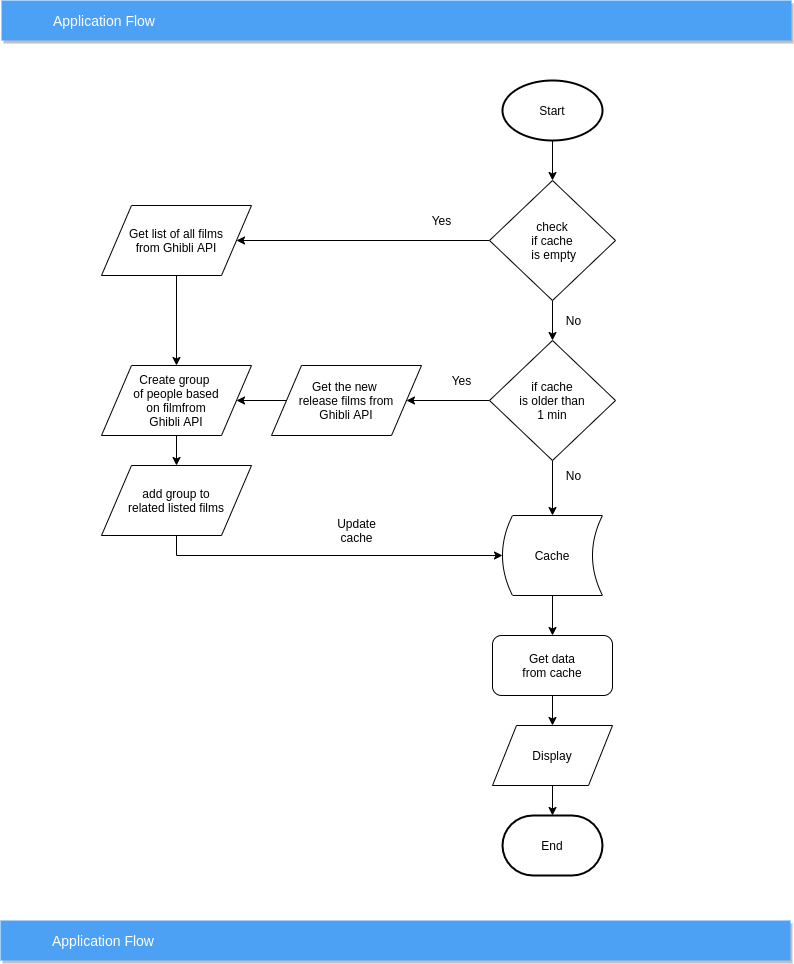

The diagram above was exported from draw.io. Its source (the exported page's mxGraphModel, read from the mxfile embedded in the PNG):
<mxGraphModel dx="1408" dy="838" grid="1" gridSize="10" guides="1" tooltips="1" connect="1" arrows="1" fold="1" page="1" pageScale="1" pageWidth="827" pageHeight="1169" math="0" shadow="0">
  <root>
    <mxCell id="qYe_0UeCB1WL-YrD_6Vr-0" />
    <mxCell id="qYe_0UeCB1WL-YrD_6Vr-1" parent="qYe_0UeCB1WL-YrD_6Vr-0" />
    <mxCell id="qYe_0UeCB1WL-YrD_6Vr-2" value="Application Flow" style="fillColor=#4DA1F5;strokeColor=none;shadow=1;gradientColor=none;fontSize=14;align=left;spacingLeft=50;fontColor=#ffffff;" parent="qYe_0UeCB1WL-YrD_6Vr-1" vertex="1">
      <mxGeometry x="20" y="40" width="790" height="40" as="geometry" />
    </mxCell>
    <mxCell id="qYe_0UeCB1WL-YrD_6Vr-13" value="Application Flow" style="fillColor=#4DA1F5;strokeColor=none;shadow=1;gradientColor=none;fontSize=14;align=left;spacingLeft=50;fontColor=#ffffff;" parent="qYe_0UeCB1WL-YrD_6Vr-1" vertex="1">
      <mxGeometry x="19" y="960" width="790" height="40" as="geometry" />
    </mxCell>
    <mxCell id="qYe_0UeCB1WL-YrD_6Vr-23" style="edgeStyle=orthogonalEdgeStyle;rounded=0;orthogonalLoop=1;jettySize=auto;html=1;entryX=0.5;entryY=0;entryDx=0;entryDy=0;" parent="qYe_0UeCB1WL-YrD_6Vr-1" source="qYe_0UeCB1WL-YrD_6Vr-16" target="qYe_0UeCB1WL-YrD_6Vr-17" edge="1">
      <mxGeometry relative="1" as="geometry" />
    </mxCell>
    <mxCell id="qYe_0UeCB1WL-YrD_6Vr-16" value="Start" style="strokeWidth=2;html=1;shape=mxgraph.flowchart.start_1;whiteSpace=wrap;" parent="qYe_0UeCB1WL-YrD_6Vr-1" vertex="1">
      <mxGeometry x="521" y="120" width="100" height="60" as="geometry" />
    </mxCell>
    <mxCell id="qYe_0UeCB1WL-YrD_6Vr-30" value="" style="edgeStyle=orthogonalEdgeStyle;rounded=0;orthogonalLoop=1;jettySize=auto;html=1;" parent="qYe_0UeCB1WL-YrD_6Vr-1" source="qYe_0UeCB1WL-YrD_6Vr-17" target="qYe_0UeCB1WL-YrD_6Vr-29" edge="1">
      <mxGeometry relative="1" as="geometry" />
    </mxCell>
    <mxCell id="SEXtSq2h7103yDDwZtsD-13" style="edgeStyle=orthogonalEdgeStyle;rounded=0;orthogonalLoop=1;jettySize=auto;html=1;entryX=1;entryY=0.5;entryDx=0;entryDy=0;" edge="1" parent="qYe_0UeCB1WL-YrD_6Vr-1" source="qYe_0UeCB1WL-YrD_6Vr-17" target="SEXtSq2h7103yDDwZtsD-8">
      <mxGeometry relative="1" as="geometry" />
    </mxCell>
    <mxCell id="qYe_0UeCB1WL-YrD_6Vr-17" value="check&lt;br&gt;if cache&lt;br&gt;&amp;nbsp;is empty" style="rhombus;whiteSpace=wrap;html=1;" parent="qYe_0UeCB1WL-YrD_6Vr-1" vertex="1">
      <mxGeometry x="508" y="220" width="126" height="120" as="geometry" />
    </mxCell>
    <mxCell id="qYe_0UeCB1WL-YrD_6Vr-42" value="" style="edgeStyle=orthogonalEdgeStyle;rounded=0;orthogonalLoop=1;jettySize=auto;html=1;" parent="qYe_0UeCB1WL-YrD_6Vr-1" source="qYe_0UeCB1WL-YrD_6Vr-29" target="qYe_0UeCB1WL-YrD_6Vr-18" edge="1">
      <mxGeometry relative="1" as="geometry" />
    </mxCell>
    <mxCell id="SEXtSq2h7103yDDwZtsD-6" style="edgeStyle=orthogonalEdgeStyle;rounded=0;orthogonalLoop=1;jettySize=auto;html=1;entryX=1;entryY=0.5;entryDx=0;entryDy=0;" edge="1" parent="qYe_0UeCB1WL-YrD_6Vr-1" source="qYe_0UeCB1WL-YrD_6Vr-29" target="SEXtSq2h7103yDDwZtsD-4">
      <mxGeometry relative="1" as="geometry" />
    </mxCell>
    <mxCell id="qYe_0UeCB1WL-YrD_6Vr-29" value="if cache&lt;br&gt;is older than&lt;br&gt;1 min" style="rhombus;whiteSpace=wrap;html=1;" parent="qYe_0UeCB1WL-YrD_6Vr-1" vertex="1">
      <mxGeometry x="508" y="380" width="126" height="120" as="geometry" />
    </mxCell>
    <mxCell id="qYe_0UeCB1WL-YrD_6Vr-43" style="edgeStyle=orthogonalEdgeStyle;rounded=0;orthogonalLoop=1;jettySize=auto;html=1;entryX=0.5;entryY=0;entryDx=0;entryDy=0;" parent="qYe_0UeCB1WL-YrD_6Vr-1" source="qYe_0UeCB1WL-YrD_6Vr-18" target="qYe_0UeCB1WL-YrD_6Vr-19" edge="1">
      <mxGeometry relative="1" as="geometry" />
    </mxCell>
    <mxCell id="qYe_0UeCB1WL-YrD_6Vr-18" value="Cache" style="shape=dataStorage;whiteSpace=wrap;html=1;" parent="qYe_0UeCB1WL-YrD_6Vr-1" vertex="1">
      <mxGeometry x="521" y="555" width="100" height="80" as="geometry" />
    </mxCell>
    <mxCell id="qYe_0UeCB1WL-YrD_6Vr-35" value="" style="edgeStyle=orthogonalEdgeStyle;rounded=0;orthogonalLoop=1;jettySize=auto;html=1;" parent="qYe_0UeCB1WL-YrD_6Vr-1" source="qYe_0UeCB1WL-YrD_6Vr-19" target="qYe_0UeCB1WL-YrD_6Vr-20" edge="1">
      <mxGeometry relative="1" as="geometry" />
    </mxCell>
    <mxCell id="qYe_0UeCB1WL-YrD_6Vr-19" value="Get data&lt;br&gt;from cache" style="rounded=1;whiteSpace=wrap;html=1;" parent="qYe_0UeCB1WL-YrD_6Vr-1" vertex="1">
      <mxGeometry x="511" y="675" width="120" height="60" as="geometry" />
    </mxCell>
    <mxCell id="qYe_0UeCB1WL-YrD_6Vr-38" value="" style="edgeStyle=orthogonalEdgeStyle;rounded=0;orthogonalLoop=1;jettySize=auto;html=1;" parent="qYe_0UeCB1WL-YrD_6Vr-1" source="qYe_0UeCB1WL-YrD_6Vr-20" target="qYe_0UeCB1WL-YrD_6Vr-21" edge="1">
      <mxGeometry relative="1" as="geometry" />
    </mxCell>
    <mxCell id="qYe_0UeCB1WL-YrD_6Vr-20" value="Display" style="shape=parallelogram;perimeter=parallelogramPerimeter;whiteSpace=wrap;html=1;" parent="qYe_0UeCB1WL-YrD_6Vr-1" vertex="1">
      <mxGeometry x="511" y="765" width="120" height="60" as="geometry" />
    </mxCell>
    <mxCell id="qYe_0UeCB1WL-YrD_6Vr-21" value="End" style="strokeWidth=2;html=1;shape=mxgraph.flowchart.terminator;whiteSpace=wrap;" parent="qYe_0UeCB1WL-YrD_6Vr-1" vertex="1">
      <mxGeometry x="521" y="855" width="100" height="60" as="geometry" />
    </mxCell>
    <mxCell id="qYe_0UeCB1WL-YrD_6Vr-44" style="edgeStyle=orthogonalEdgeStyle;rounded=0;orthogonalLoop=1;jettySize=auto;html=1;entryX=0;entryY=0.5;entryDx=0;entryDy=0;exitX=0.5;exitY=1;exitDx=0;exitDy=0;" parent="qYe_0UeCB1WL-YrD_6Vr-1" source="SEXtSq2h7103yDDwZtsD-1" target="qYe_0UeCB1WL-YrD_6Vr-18" edge="1">
      <mxGeometry relative="1" as="geometry">
        <Array as="points" />
      </mxGeometry>
    </mxCell>
    <mxCell id="qYe_0UeCB1WL-YrD_6Vr-27" value="Update&lt;br&gt;cache" style="text;html=1;align=center;verticalAlign=middle;resizable=0;points=[];autosize=1;" parent="qYe_0UeCB1WL-YrD_6Vr-1" vertex="1">
      <mxGeometry x="350" y="555" width="50" height="30" as="geometry" />
    </mxCell>
    <mxCell id="qYe_0UeCB1WL-YrD_6Vr-28" value="Yes" style="text;html=1;align=center;verticalAlign=middle;resizable=0;points=[];autosize=1;" parent="qYe_0UeCB1WL-YrD_6Vr-1" vertex="1">
      <mxGeometry x="440" y="250" width="40" height="20" as="geometry" />
    </mxCell>
    <mxCell id="qYe_0UeCB1WL-YrD_6Vr-31" value="No" style="text;html=1;align=center;verticalAlign=middle;resizable=0;points=[];autosize=1;" parent="qYe_0UeCB1WL-YrD_6Vr-1" vertex="1">
      <mxGeometry x="577" y="350" width="30" height="20" as="geometry" />
    </mxCell>
    <mxCell id="qYe_0UeCB1WL-YrD_6Vr-33" value="Yes" style="text;html=1;align=center;verticalAlign=middle;resizable=0;points=[];autosize=1;" parent="qYe_0UeCB1WL-YrD_6Vr-1" vertex="1">
      <mxGeometry x="460" y="410" width="40" height="20" as="geometry" />
    </mxCell>
    <mxCell id="qYe_0UeCB1WL-YrD_6Vr-41" value="No" style="text;html=1;align=center;verticalAlign=middle;resizable=0;points=[];autosize=1;" parent="qYe_0UeCB1WL-YrD_6Vr-1" vertex="1">
      <mxGeometry x="577" y="505" width="30" height="20" as="geometry" />
    </mxCell>
    <mxCell id="SEXtSq2h7103yDDwZtsD-2" value="" style="edgeStyle=orthogonalEdgeStyle;rounded=0;orthogonalLoop=1;jettySize=auto;html=1;" edge="1" parent="qYe_0UeCB1WL-YrD_6Vr-1" source="SEXtSq2h7103yDDwZtsD-0" target="SEXtSq2h7103yDDwZtsD-1">
      <mxGeometry relative="1" as="geometry" />
    </mxCell>
    <mxCell id="SEXtSq2h7103yDDwZtsD-0" value="Create group &lt;br&gt;of people based&lt;br&gt;&amp;nbsp;on filmfrom&amp;nbsp;&lt;br&gt;Ghibli API" style="shape=parallelogram;perimeter=parallelogramPerimeter;whiteSpace=wrap;html=1;" vertex="1" parent="qYe_0UeCB1WL-YrD_6Vr-1">
      <mxGeometry x="120" y="405" width="150" height="70" as="geometry" />
    </mxCell>
    <mxCell id="SEXtSq2h7103yDDwZtsD-10" style="edgeStyle=orthogonalEdgeStyle;rounded=0;orthogonalLoop=1;jettySize=auto;html=1;entryX=1;entryY=0.5;entryDx=0;entryDy=0;" edge="1" parent="qYe_0UeCB1WL-YrD_6Vr-1" source="SEXtSq2h7103yDDwZtsD-4" target="SEXtSq2h7103yDDwZtsD-0">
      <mxGeometry relative="1" as="geometry" />
    </mxCell>
    <mxCell id="SEXtSq2h7103yDDwZtsD-4" value="Get the new &lt;br&gt;release films from&lt;br&gt;Ghibli API" style="shape=parallelogram;perimeter=parallelogramPerimeter;whiteSpace=wrap;html=1;" vertex="1" parent="qYe_0UeCB1WL-YrD_6Vr-1">
      <mxGeometry x="290" y="405" width="150" height="70" as="geometry" />
    </mxCell>
    <mxCell id="SEXtSq2h7103yDDwZtsD-14" style="edgeStyle=orthogonalEdgeStyle;rounded=0;orthogonalLoop=1;jettySize=auto;html=1;entryX=0.5;entryY=0;entryDx=0;entryDy=0;" edge="1" parent="qYe_0UeCB1WL-YrD_6Vr-1" source="SEXtSq2h7103yDDwZtsD-8" target="SEXtSq2h7103yDDwZtsD-0">
      <mxGeometry relative="1" as="geometry" />
    </mxCell>
    <mxCell id="SEXtSq2h7103yDDwZtsD-8" value="Get list of all films&lt;br&gt;from Ghibli API" style="shape=parallelogram;perimeter=parallelogramPerimeter;whiteSpace=wrap;html=1;" vertex="1" parent="qYe_0UeCB1WL-YrD_6Vr-1">
      <mxGeometry x="120" y="245" width="150" height="70" as="geometry" />
    </mxCell>
    <mxCell id="SEXtSq2h7103yDDwZtsD-1" value="add group to&lt;br&gt;related listed films" style="shape=parallelogram;perimeter=parallelogramPerimeter;whiteSpace=wrap;html=1;" vertex="1" parent="qYe_0UeCB1WL-YrD_6Vr-1">
      <mxGeometry x="120" y="505" width="150" height="70" as="geometry" />
    </mxCell>
  </root>
</mxGraphModel>